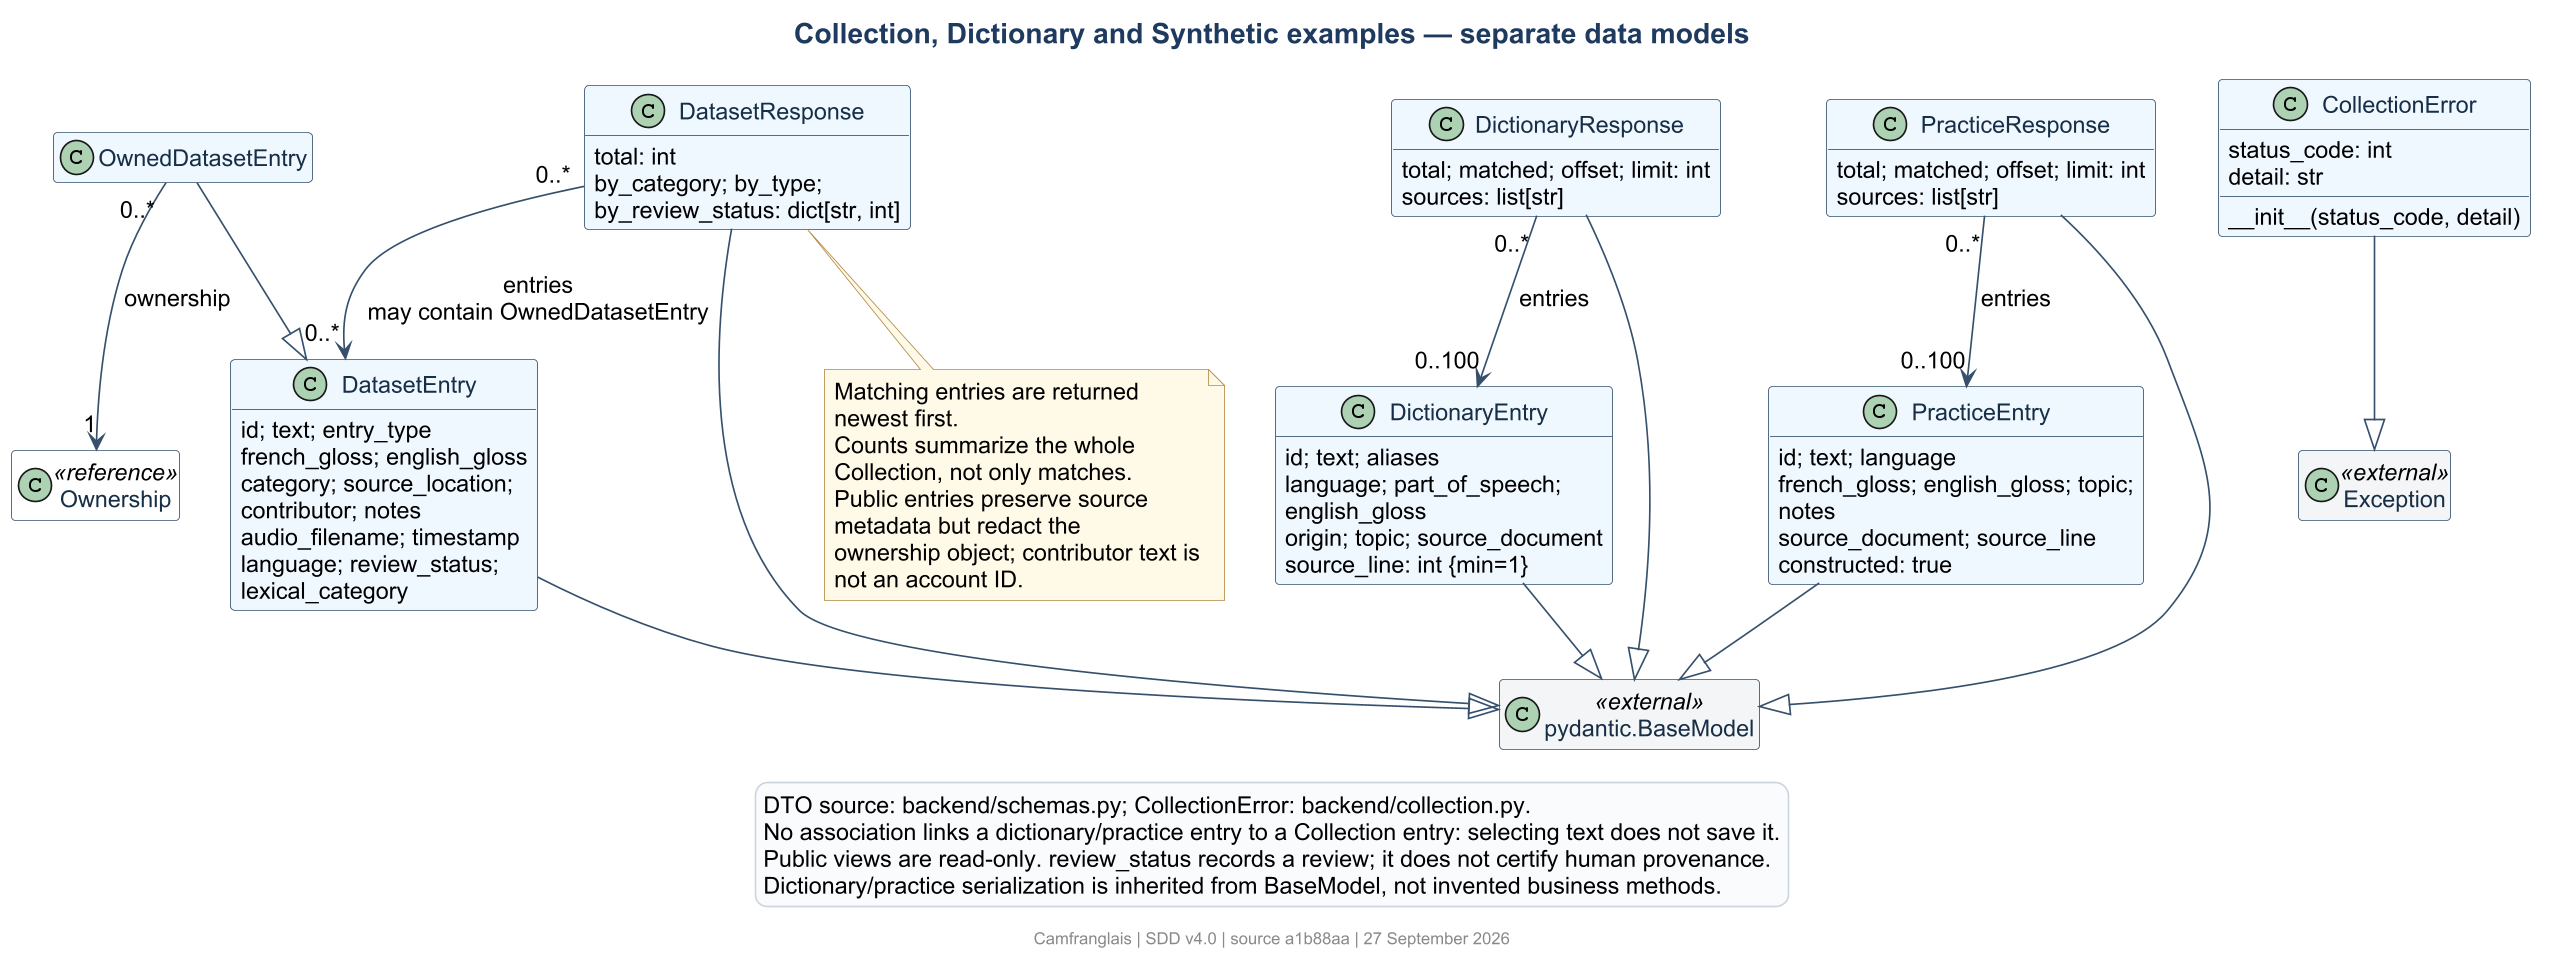

The diagram above was rendered by PlantUML. Its source (embedded in the PNG):
@startuml
!include theme.iuml
title Collection, Dictionary and Synthetic examples — separate data models
hide empty members
class "pydantic.BaseModel" as BaseModel <<external>>
class DatasetEntry {
  id; text; entry_type
  french_gloss; english_gloss
  category; source_location; contributor; notes
  audio_filename; timestamp
  language; review_status; lexical_category
}
class OwnedDatasetEntry
class DatasetResponse {
  total: int
  by_category; by_type; by_review_status: dict[str, int]
}
class DictionaryEntry {
  id; text; aliases
  language; part_of_speech; english_gloss
  origin; topic; source_document
  source_line: int {min=1}
}
class DictionaryResponse {
  total; matched; offset; limit: int
  sources: list[str]
}
class PracticeEntry {
  id; text; language
  french_gloss; english_gloss; topic; notes
  source_document; source_line
  constructed: true
}
class PracticeResponse {
  total; matched; offset; limit: int
  sources: list[str]
}
class Ownership <<reference>>
class CollectionError {
  status_code: int
  detail: str
  __init__(status_code, detail)
}
class Exception <<external>>
DatasetEntry --|> BaseModel
OwnedDatasetEntry --|> DatasetEntry
DatasetResponse --|> BaseModel
DictionaryEntry --|> BaseModel
DictionaryResponse --|> BaseModel
PracticeEntry --|> BaseModel
PracticeResponse --|> BaseModel
CollectionError --|> Exception
OwnedDatasetEntry "0..*" --> "1" Ownership : ownership
DatasetResponse "0..*" --> "0..*" DatasetEntry : entries\nmay contain OwnedDatasetEntry
DictionaryResponse "0..*" --> "0..100" DictionaryEntry : entries
PracticeResponse "0..*" --> "0..100" PracticeEntry : entries
note bottom of DatasetResponse
  Matching entries are returned newest first.
  Counts summarize the whole Collection, not only matches.
  Public entries preserve source metadata but redact the
  ownership object; contributor text is not an account ID.
end note
legend bottom
  DTO source: backend/schemas.py; CollectionError: backend/collection.py.
  No association links a dictionary/practice entry to a Collection entry: selecting text does not save it.
  Public views are read-only. review_status records a review; it does not certify human provenance.
  Dictionary/practice serialization is inherited from BaseModel, not invented business methods.
endlegend
@enduml